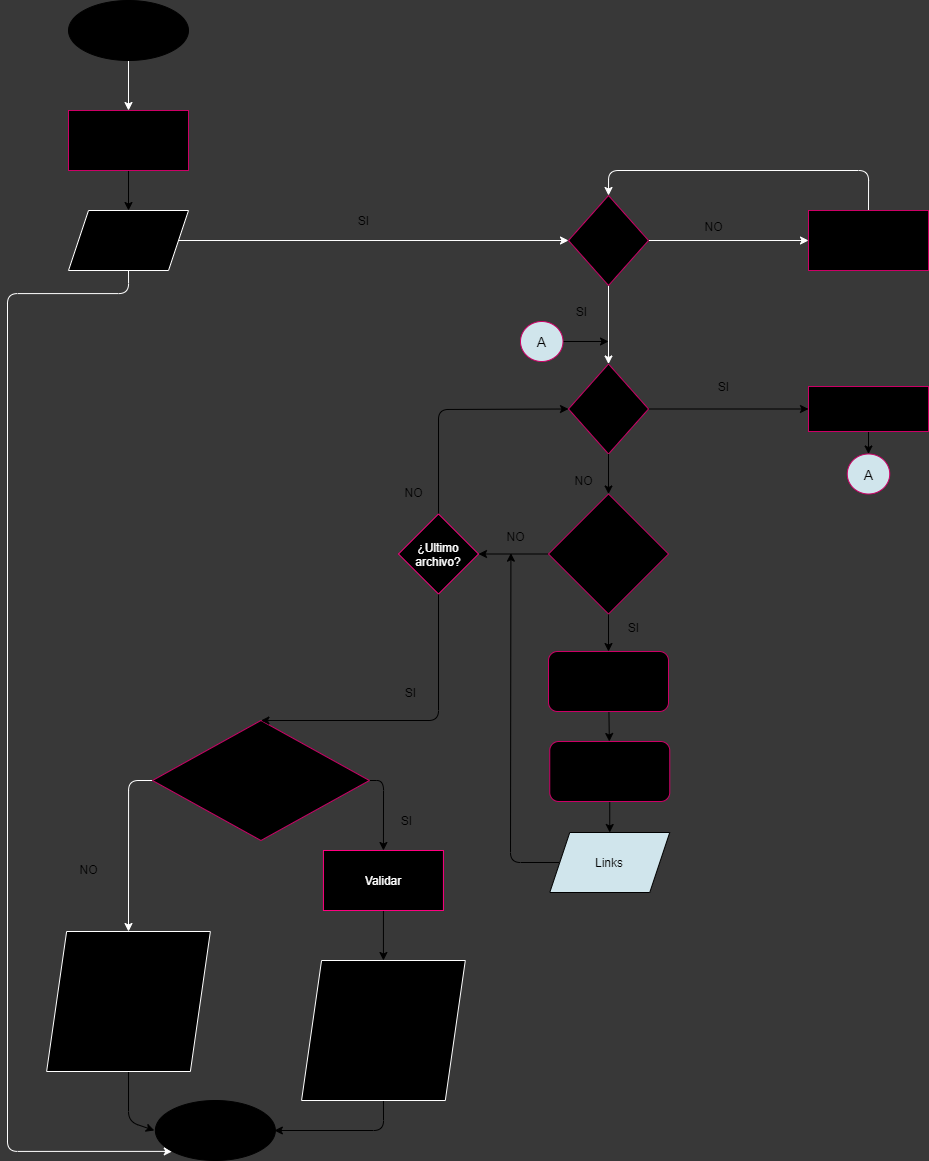

The diagram above was exported from draw.io. Its source (the exported page's mxGraphModel, read from the mxfile embedded in the PNG):
<mxGraphModel dx="2531" dy="838" grid="0" gridSize="10" guides="0" tooltips="1" connect="1" arrows="1" fold="1" page="0" pageScale="1" pageWidth="827" pageHeight="1169" background="#383838" math="0" shadow="0">
  <root>
    <mxCell id="0" />
    <mxCell id="1" parent="0" />
    <mxCell id="43" style="edgeStyle=orthogonalEdgeStyle;html=1;exitX=1;exitY=0.5;exitDx=0;exitDy=0;entryX=0;entryY=0.5;entryDx=0;entryDy=0;fontSize=18;strokeColor=#FFFFFF;fillColor=#FFFFFF;" parent="1" source="33" target="34" edge="1">
      <mxGeometry relative="1" as="geometry" />
    </mxCell>
    <mxCell id="44" style="edgeStyle=orthogonalEdgeStyle;html=1;exitX=0.5;exitY=1;exitDx=0;exitDy=0;entryX=0.5;entryY=0;entryDx=0;entryDy=0;fontSize=18;strokeColor=#FFFFFF;fillColor=#FFFFFF;" parent="1" source="33" target="EHd3e6WQ1TEMR4jTYKu5-75" edge="1">
      <mxGeometry relative="1" as="geometry">
        <mxPoint x="470" y="260" as="targetPoint" />
      </mxGeometry>
    </mxCell>
    <mxCell id="33" value="&lt;font style=&quot;font-size: 14px&quot;&gt;Ruta absoluta&lt;/font&gt;" style="rhombus;whiteSpace=wrap;html=1;fontSize=14;strokeColor=#CC0066;fillColor=#000000;" parent="1" vertex="1">
      <mxGeometry x="460" y="35" width="80" height="90" as="geometry" />
    </mxCell>
    <mxCell id="EHd3e6WQ1TEMR4jTYKu5-53" style="edgeStyle=orthogonalEdgeStyle;html=1;exitX=0.5;exitY=0;exitDx=0;exitDy=0;fontSize=14;strokeColor=#FFFFFF;fillColor=#FFFFFF;entryX=0.5;entryY=0;entryDx=0;entryDy=0;" parent="1" source="34" target="33" edge="1">
      <mxGeometry relative="1" as="geometry">
        <mxPoint x="320" y="40" as="targetPoint" />
        <Array as="points">
          <mxPoint x="760" y="10" />
          <mxPoint x="500" y="10" />
        </Array>
      </mxGeometry>
    </mxCell>
    <mxCell id="34" value="&lt;span style=&quot;font-size: 12px&quot;&gt;Convertir a ruta&lt;/span&gt;&lt;br style=&quot;font-size: 12px&quot;&gt;&lt;span style=&quot;font-size: 12px&quot;&gt;&amp;nbsp;absoluta&lt;/span&gt;" style="whiteSpace=wrap;html=1;fontSize=14;strokeColor=#CC0066;fillColor=#000000;" parent="1" vertex="1">
      <mxGeometry x="700" y="50" width="120" height="60" as="geometry" />
    </mxCell>
    <mxCell id="M3rzmKv2C0lq7585j_In-281" style="edgeStyle=none;html=1;exitX=0.5;exitY=1;exitDx=0;exitDy=0;entryX=1;entryY=0.5;entryDx=0;entryDy=0;fontColor=#000000;" parent="1" source="41" edge="1">
      <mxGeometry relative="1" as="geometry">
        <Array as="points">
          <mxPoint x="275.05" y="970" />
        </Array>
        <mxPoint x="165.85999999999996" y="970" as="targetPoint" />
      </mxGeometry>
    </mxCell>
    <mxCell id="41" value="&lt;font style=&quot;font-size: 18px&quot;&gt;&lt;span&gt;&lt;i&gt;href,&lt;br&gt;text,&lt;br&gt;file&lt;br&gt;status,&lt;br&gt;&amp;nbsp;OK&lt;/i&gt;&lt;/span&gt;&lt;/font&gt;" style="shape=parallelogram;perimeter=parallelogramPerimeter;whiteSpace=wrap;html=1;fixedSize=1;fontSize=14;strokeColor=#FFFFFF;fillColor=#000000;fontStyle=1" parent="1" vertex="1">
      <mxGeometry x="193.05" y="800" width="163.75" height="140" as="geometry" />
    </mxCell>
    <mxCell id="45" value="&lt;font style=&quot;font-size: 12px&quot;&gt;NO&lt;/font&gt;" style="text;html=1;align=center;verticalAlign=middle;resizable=0;points=[];autosize=1;strokeColor=none;fillColor=none;fontSize=18;" parent="1" vertex="1">
      <mxGeometry x="590" y="50" width="30" height="30" as="geometry" />
    </mxCell>
    <mxCell id="47" value="SI" style="text;html=1;align=center;verticalAlign=middle;resizable=0;points=[];autosize=1;strokeColor=none;fillColor=none;fontSize=12;" parent="1" vertex="1">
      <mxGeometry x="458" y="141" width="30" height="20" as="geometry" />
    </mxCell>
    <mxCell id="EHd3e6WQ1TEMR4jTYKu5-54" style="edgeStyle=orthogonalEdgeStyle;html=1;exitX=1;exitY=0.5;exitDx=0;exitDy=0;entryX=0;entryY=0.5;entryDx=0;entryDy=0;fontSize=14;strokeColor=#FFFFFF;fillColor=#FFFFFF;" parent="1" source="EHd3e6WQ1TEMR4jTYKu5-55" target="33" edge="1">
      <mxGeometry relative="1" as="geometry">
        <mxPoint x="220" y="155" as="sourcePoint" />
      </mxGeometry>
    </mxCell>
    <mxCell id="EHd3e6WQ1TEMR4jTYKu5-61" style="edgeStyle=orthogonalEdgeStyle;html=1;exitX=0.5;exitY=1;exitDx=0;exitDy=0;fontSize=14;strokeColor=#FFFFFF;fillColor=#FFFFFF;entryX=0;entryY=1;entryDx=0;entryDy=0;" parent="1" source="EHd3e6WQ1TEMR4jTYKu5-55" target="EHd3e6WQ1TEMR4jTYKu5-60" edge="1">
      <mxGeometry relative="1" as="geometry">
        <mxPoint x="-351" y="1065" as="targetPoint" />
        <Array as="points">
          <mxPoint x="20" y="133" />
          <mxPoint x="-101" y="133" />
          <mxPoint x="-101" y="991" />
        </Array>
      </mxGeometry>
    </mxCell>
    <mxCell id="EHd3e6WQ1TEMR4jTYKu5-55" value="Existe" style="shape=parallelogram;perimeter=parallelogramPerimeter;whiteSpace=wrap;html=1;fixedSize=1;fontSize=14;strokeColor=#FFFFFF;fillColor=#000000;" parent="1" vertex="1">
      <mxGeometry x="-40" y="50" width="120" height="60" as="geometry" />
    </mxCell>
    <mxCell id="EHd3e6WQ1TEMR4jTYKu5-56" value="SI" style="text;html=1;align=center;verticalAlign=middle;resizable=0;points=[];autosize=1;strokeColor=none;fillColor=none;fontSize=12;" parent="1" vertex="1">
      <mxGeometry x="240" y="50" width="30" height="20" as="geometry" />
    </mxCell>
    <mxCell id="EHd3e6WQ1TEMR4jTYKu5-59" style="edgeStyle=orthogonalEdgeStyle;html=1;entryX=0.5;entryY=0;entryDx=0;entryDy=0;fontSize=14;strokeColor=#FFFFFF;fillColor=#FFFFFF;" parent="1" source="EHd3e6WQ1TEMR4jTYKu5-57" target="EHd3e6WQ1TEMR4jTYKu5-58" edge="1">
      <mxGeometry relative="1" as="geometry" />
    </mxCell>
    <mxCell id="EHd3e6WQ1TEMR4jTYKu5-57" value="&lt;b&gt;&lt;font style=&quot;font-size: 24px&quot;&gt;Inicio&lt;/font&gt;&lt;/b&gt;" style="ellipse;whiteSpace=wrap;html=1;fontSize=14;strokeColor=#000000;fillColor=#000000;" parent="1" vertex="1">
      <mxGeometry x="-40" y="-160" width="120" height="60" as="geometry" />
    </mxCell>
    <mxCell id="M3rzmKv2C0lq7585j_In-67" style="edgeStyle=none;html=1;exitX=0.5;exitY=1;exitDx=0;exitDy=0;entryX=0.5;entryY=0;entryDx=0;entryDy=0;fontColor=#FFFFFF;" parent="1" source="EHd3e6WQ1TEMR4jTYKu5-58" target="EHd3e6WQ1TEMR4jTYKu5-55" edge="1">
      <mxGeometry relative="1" as="geometry" />
    </mxCell>
    <mxCell id="EHd3e6WQ1TEMR4jTYKu5-58" value="&lt;font style=&quot;font-size: 14px&quot;&gt;Ingreso de ruta&lt;/font&gt;" style="whiteSpace=wrap;html=1;fontSize=24;strokeColor=#CC0066;fillColor=#000000;" parent="1" vertex="1">
      <mxGeometry x="-40" y="-50" width="120" height="60" as="geometry" />
    </mxCell>
    <mxCell id="EHd3e6WQ1TEMR4jTYKu5-60" value="&lt;b&gt;&lt;font style=&quot;font-size: 24px&quot;&gt;Fin&lt;/font&gt;&lt;/b&gt;" style="ellipse;whiteSpace=wrap;html=1;fontSize=14;strokeColor=#000000;fillColor=#000000;" parent="1" vertex="1">
      <mxGeometry x="46.86" y="940" width="120" height="60" as="geometry" />
    </mxCell>
    <mxCell id="M3rzmKv2C0lq7585j_In-110" value="" style="edgeStyle=none;html=1;fontColor=#FFFFFF;" parent="1" source="EHd3e6WQ1TEMR4jTYKu5-65" target="M3rzmKv2C0lq7585j_In-109" edge="1">
      <mxGeometry relative="1" as="geometry" />
    </mxCell>
    <mxCell id="M3rzmKv2C0lq7585j_In-299" value="" style="edgeStyle=none;html=1;fontColor=#000000;entryX=1;entryY=0.5;entryDx=0;entryDy=0;" parent="1" source="EHd3e6WQ1TEMR4jTYKu5-65" target="M3rzmKv2C0lq7585j_In-301" edge="1">
      <mxGeometry relative="1" as="geometry">
        <mxPoint x="360" y="426" as="targetPoint" />
      </mxGeometry>
    </mxCell>
    <mxCell id="EHd3e6WQ1TEMR4jTYKu5-65" value="&lt;span&gt;Archivos md&lt;/span&gt;" style="rhombus;whiteSpace=wrap;html=1;fontSize=14;strokeColor=#CC0066;fillColor=#000000;" parent="1" vertex="1">
      <mxGeometry x="440" y="333.5" width="120" height="120" as="geometry" />
    </mxCell>
    <mxCell id="M3rzmKv2C0lq7585j_In-99" value="" style="edgeStyle=none;html=1;fontColor=#FFFFFF;" parent="1" source="EHd3e6WQ1TEMR4jTYKu5-75" edge="1">
      <mxGeometry relative="1" as="geometry">
        <mxPoint x="700" y="248.5" as="targetPoint" />
      </mxGeometry>
    </mxCell>
    <mxCell id="EHd3e6WQ1TEMR4jTYKu5-75" value="&lt;span style=&quot;font-size: 12px&quot;&gt;Directorio&lt;/span&gt;" style="rhombus;whiteSpace=wrap;html=1;fontSize=14;strokeColor=#CC0066;fillColor=#000000;" parent="1" vertex="1">
      <mxGeometry x="460" y="203.5" width="80" height="90" as="geometry" />
    </mxCell>
    <mxCell id="EHd3e6WQ1TEMR4jTYKu5-111" style="edgeStyle=orthogonalEdgeStyle;html=1;exitX=0;exitY=0.5;exitDx=0;exitDy=0;entryX=0.5;entryY=0;entryDx=0;entryDy=0;fontSize=14;strokeColor=#FFFFFF;fillColor=#FFFFFF;" parent="1" target="EHd3e6WQ1TEMR4jTYKu5-110" edge="1">
      <mxGeometry relative="1" as="geometry">
        <mxPoint x="44.60999999999994" y="620" as="sourcePoint" />
        <mxPoint x="-45.064999999999785" y="790" as="targetPoint" />
        <Array as="points">
          <mxPoint x="20" y="620" />
        </Array>
      </mxGeometry>
    </mxCell>
    <mxCell id="M3rzmKv2C0lq7585j_In-291" style="edgeStyle=none;html=1;entryX=0.5;entryY=0;entryDx=0;entryDy=0;fontColor=#000000;exitX=1;exitY=0.5;exitDx=0;exitDy=0;" parent="1" target="M3rzmKv2C0lq7585j_In-290" edge="1">
      <mxGeometry relative="1" as="geometry">
        <mxPoint x="261.47999999999985" y="620" as="sourcePoint" />
        <Array as="points">
          <mxPoint x="275.05" y="620" />
        </Array>
      </mxGeometry>
    </mxCell>
    <mxCell id="EHd3e6WQ1TEMR4jTYKu5-103" value="¿validate?" style="rhombus;whiteSpace=wrap;html=1;fontSize=14;fillColor=#000000;strokeColor=#CC0066;" parent="1" vertex="1">
      <mxGeometry x="43.99999999999994" y="560" width="216.87" height="120" as="geometry" />
    </mxCell>
    <mxCell id="EHd3e6WQ1TEMR4jTYKu5-108" value="SI" style="text;html=1;align=center;verticalAlign=middle;resizable=0;points=[];autosize=1;strokeColor=none;fillColor=none;fontSize=12;" parent="1" vertex="1">
      <mxGeometry x="283.05" y="650" width="30" height="20" as="geometry" />
    </mxCell>
    <mxCell id="M3rzmKv2C0lq7585j_In-280" style="edgeStyle=none;html=1;exitX=0.5;exitY=1;exitDx=0;exitDy=0;entryX=0;entryY=0.5;entryDx=0;entryDy=0;fontColor=#000000;" parent="1" source="EHd3e6WQ1TEMR4jTYKu5-110" edge="1">
      <mxGeometry relative="1" as="geometry">
        <Array as="points">
          <mxPoint x="20" y="961" />
        </Array>
        <mxPoint x="-85.00249999999978" y="930" as="sourcePoint" />
        <mxPoint x="45.85999999999994" y="970" as="targetPoint" />
      </mxGeometry>
    </mxCell>
    <mxCell id="EHd3e6WQ1TEMR4jTYKu5-110" value="&lt;font style=&quot;font-size: 18px&quot;&gt;&lt;b&gt;&lt;i&gt;href,&lt;br&gt;text,&lt;br&gt;file&lt;br&gt;&lt;/i&gt;&lt;/b&gt;&lt;/font&gt;" style="shape=parallelogram;perimeter=parallelogramPerimeter;whiteSpace=wrap;html=1;fixedSize=1;fontSize=14;strokeColor=#FFFFFF;fillColor=#000000;" parent="1" vertex="1">
      <mxGeometry x="-61.88000000000001" y="771" width="163.75" height="140" as="geometry" />
    </mxCell>
    <mxCell id="EHd3e6WQ1TEMR4jTYKu5-112" value="&lt;font style=&quot;font-size: 12px&quot;&gt;NO&lt;/font&gt;" style="text;html=1;align=center;verticalAlign=middle;resizable=0;points=[];autosize=1;strokeColor=none;fillColor=none;fontSize=18;" parent="1" vertex="1">
      <mxGeometry x="-35" y="693" width="30" height="30" as="geometry" />
    </mxCell>
    <mxCell id="M3rzmKv2C0lq7585j_In-80" style="edgeStyle=none;html=1;exitX=0.5;exitY=1;exitDx=0;exitDy=0;entryX=0.5;entryY=0;entryDx=0;entryDy=0;fontColor=#FFFFFF;" parent="1" source="EHd3e6WQ1TEMR4jTYKu5-75" target="EHd3e6WQ1TEMR4jTYKu5-65" edge="1">
      <mxGeometry relative="1" as="geometry">
        <mxPoint x="390" y="416" as="sourcePoint" />
      </mxGeometry>
    </mxCell>
    <mxCell id="M3rzmKv2C0lq7585j_In-81" value="SI" style="text;html=1;align=center;verticalAlign=middle;resizable=0;points=[];autosize=1;strokeColor=none;fillColor=none;fontSize=12;" parent="1" vertex="1">
      <mxGeometry x="600" y="216" width="30" height="20" as="geometry" />
    </mxCell>
    <mxCell id="M3rzmKv2C0lq7585j_In-285" style="edgeStyle=none;html=1;exitX=0.5;exitY=1;exitDx=0;exitDy=0;entryX=0.5;entryY=0;entryDx=0;entryDy=0;fontColor=#000000;" parent="1" target="M3rzmKv2C0lq7585j_In-284" edge="1">
      <mxGeometry relative="1" as="geometry">
        <mxPoint x="760" y="271" as="sourcePoint" />
      </mxGeometry>
    </mxCell>
    <mxCell id="M3rzmKv2C0lq7585j_In-98" value="Recorrer archivos" style="whiteSpace=wrap;html=1;fontSize=14;fillColor=#000000;strokeColor=#CC0066;" parent="1" vertex="1">
      <mxGeometry x="700" y="226" width="120" height="45" as="geometry" />
    </mxCell>
    <mxCell id="M3rzmKv2C0lq7585j_In-101" value="&lt;font style=&quot;font-size: 12px&quot;&gt;NO&lt;/font&gt;" style="text;html=1;align=center;verticalAlign=middle;resizable=0;points=[];autosize=1;strokeColor=none;fillColor=none;fontSize=18;" parent="1" vertex="1">
      <mxGeometry x="460" y="303.5" width="30" height="30" as="geometry" />
    </mxCell>
    <mxCell id="M3rzmKv2C0lq7585j_In-295" value="" style="edgeStyle=none;html=1;fontColor=#000000;" parent="1" source="M3rzmKv2C0lq7585j_In-109" target="M3rzmKv2C0lq7585j_In-294" edge="1">
      <mxGeometry relative="1" as="geometry" />
    </mxCell>
    <mxCell id="M3rzmKv2C0lq7585j_In-109" value="Buscar links" style="rounded=1;whiteSpace=wrap;html=1;fontSize=14;fillColor=#000000;strokeColor=#CC0066;" parent="1" vertex="1">
      <mxGeometry x="440" y="491" width="120" height="60" as="geometry" />
    </mxCell>
    <mxCell id="M3rzmKv2C0lq7585j_In-264" style="edgeStyle=none;html=1;exitX=1;exitY=0.5;exitDx=0;exitDy=0;fontColor=#000000;" parent="1" source="M3rzmKv2C0lq7585j_In-263" edge="1">
      <mxGeometry relative="1" as="geometry">
        <mxPoint x="500" y="181" as="targetPoint" />
      </mxGeometry>
    </mxCell>
    <mxCell id="M3rzmKv2C0lq7585j_In-263" value="&lt;font color=&quot;#000000&quot;&gt;A&lt;/font&gt;" style="ellipse;whiteSpace=wrap;html=1;fontSize=14;fillColor=#D0E5EC;strokeColor=#CC0066;" parent="1" vertex="1">
      <mxGeometry x="412" y="161" width="42.5" height="40" as="geometry" />
    </mxCell>
    <mxCell id="M3rzmKv2C0lq7585j_In-284" value="&lt;font color=&quot;#000000&quot;&gt;A&lt;/font&gt;" style="ellipse;whiteSpace=wrap;html=1;fontSize=14;fillColor=#D0E5EC;strokeColor=#CC0066;" parent="1" vertex="1">
      <mxGeometry x="738.75" y="293.5" width="42.5" height="40" as="geometry" />
    </mxCell>
    <mxCell id="M3rzmKv2C0lq7585j_In-307" style="edgeStyle=none;html=1;exitX=0;exitY=0.5;exitDx=0;exitDy=0;entryX=0.362;entryY=1.089;entryDx=0;entryDy=0;entryPerimeter=0;fontColor=#000000;" parent="1" source="M3rzmKv2C0lq7585j_In-287" target="M3rzmKv2C0lq7585j_In-300" edge="1">
      <mxGeometry relative="1" as="geometry">
        <Array as="points">
          <mxPoint x="402" y="702" />
        </Array>
        <mxPoint x="455.0961538461538" y="774.4615384615386" as="sourcePoint" />
      </mxGeometry>
    </mxCell>
    <mxCell id="M3rzmKv2C0lq7585j_In-287" value="Links" style="shape=parallelogram;perimeter=parallelogramPerimeter;whiteSpace=wrap;html=1;fixedSize=1;fontColor=#000000;fillColor=#D0E5EC;" parent="1" vertex="1">
      <mxGeometry x="441.25" y="672" width="120" height="60" as="geometry" />
    </mxCell>
    <mxCell id="M3rzmKv2C0lq7585j_In-292" style="edgeStyle=none;html=1;exitX=0.5;exitY=1;exitDx=0;exitDy=0;entryX=0.5;entryY=0;entryDx=0;entryDy=0;fontColor=#000000;" parent="1" source="M3rzmKv2C0lq7585j_In-290" target="41" edge="1">
      <mxGeometry relative="1" as="geometry" />
    </mxCell>
    <mxCell id="M3rzmKv2C0lq7585j_In-290" value="&lt;font color=&quot;#ffffff&quot;&gt;Validar&lt;/font&gt;" style="whiteSpace=wrap;html=1;fontColor=#000000;fillColor=#000000;strokeColor=#FF0080;" parent="1" vertex="1">
      <mxGeometry x="214.93" y="690" width="120" height="60" as="geometry" />
    </mxCell>
    <mxCell id="M3rzmKv2C0lq7585j_In-296" style="edgeStyle=none;html=1;exitX=0.5;exitY=1;exitDx=0;exitDy=0;entryX=0.5;entryY=0;entryDx=0;entryDy=0;fontColor=#000000;" parent="1" source="M3rzmKv2C0lq7585j_In-294" target="M3rzmKv2C0lq7585j_In-287" edge="1">
      <mxGeometry relative="1" as="geometry">
        <mxPoint x="501.25" y="711" as="targetPoint" />
      </mxGeometry>
    </mxCell>
    <mxCell id="M3rzmKv2C0lq7585j_In-294" value="Guardar links encontrados" style="whiteSpace=wrap;html=1;fontSize=14;fillColor=#000000;strokeColor=#CC0066;rounded=1;" parent="1" vertex="1">
      <mxGeometry x="441.25" y="581" width="120" height="60" as="geometry" />
    </mxCell>
    <mxCell id="M3rzmKv2C0lq7585j_In-297" value="SI" style="text;html=1;align=center;verticalAlign=middle;resizable=0;points=[];autosize=1;strokeColor=none;fillColor=none;fontSize=12;" parent="1" vertex="1">
      <mxGeometry x="510" y="457" width="30" height="20" as="geometry" />
    </mxCell>
    <mxCell id="M3rzmKv2C0lq7585j_In-300" value="&lt;font style=&quot;font-size: 12px&quot;&gt;NO&lt;/font&gt;" style="text;html=1;align=center;verticalAlign=middle;resizable=0;points=[];autosize=1;strokeColor=none;fillColor=none;fontSize=18;" parent="1" vertex="1">
      <mxGeometry x="391.56" y="360" width="30" height="30" as="geometry" />
    </mxCell>
    <mxCell id="M3rzmKv2C0lq7585j_In-304" style="edgeStyle=none;html=1;exitX=0.5;exitY=0;exitDx=0;exitDy=0;entryX=0;entryY=0.5;entryDx=0;entryDy=0;fontColor=#000000;" parent="1" source="M3rzmKv2C0lq7585j_In-301" target="EHd3e6WQ1TEMR4jTYKu5-75" edge="1">
      <mxGeometry relative="1" as="geometry">
        <Array as="points">
          <mxPoint x="330" y="249" />
        </Array>
      </mxGeometry>
    </mxCell>
    <mxCell id="M3rzmKv2C0lq7585j_In-306" style="edgeStyle=none;html=1;exitX=0.5;exitY=1;exitDx=0;exitDy=0;fontColor=#000000;entryX=0.5;entryY=0;entryDx=0;entryDy=0;" parent="1" source="M3rzmKv2C0lq7585j_In-301" target="EHd3e6WQ1TEMR4jTYKu5-103" edge="1">
      <mxGeometry relative="1" as="geometry">
        <mxPoint x="500" y="890" as="targetPoint" />
        <Array as="points">
          <mxPoint x="330" y="560" />
        </Array>
      </mxGeometry>
    </mxCell>
    <mxCell id="M3rzmKv2C0lq7585j_In-301" value="&lt;font color=&quot;#ffffff&quot;&gt;¿Ultimo archivo?&lt;/font&gt;" style="rhombus;whiteSpace=wrap;html=1;fontColor=#000000;fillColor=#000000;strokeColor=#FF0080;" parent="1" vertex="1">
      <mxGeometry x="290" y="353.5" width="80" height="80" as="geometry" />
    </mxCell>
    <mxCell id="M3rzmKv2C0lq7585j_In-308" value="SI" style="text;html=1;align=center;verticalAlign=middle;resizable=0;points=[];autosize=1;strokeColor=none;fillColor=none;fontSize=12;" parent="1" vertex="1">
      <mxGeometry x="286.81" y="522" width="30" height="20" as="geometry" />
    </mxCell>
    <mxCell id="M3rzmKv2C0lq7585j_In-309" value="&lt;font style=&quot;font-size: 12px&quot;&gt;NO&lt;/font&gt;" style="text;html=1;align=center;verticalAlign=middle;resizable=0;points=[];autosize=1;strokeColor=none;fillColor=none;fontSize=18;" parent="1" vertex="1">
      <mxGeometry x="290" y="316" width="30" height="30" as="geometry" />
    </mxCell>
  </root>
</mxGraphModel>